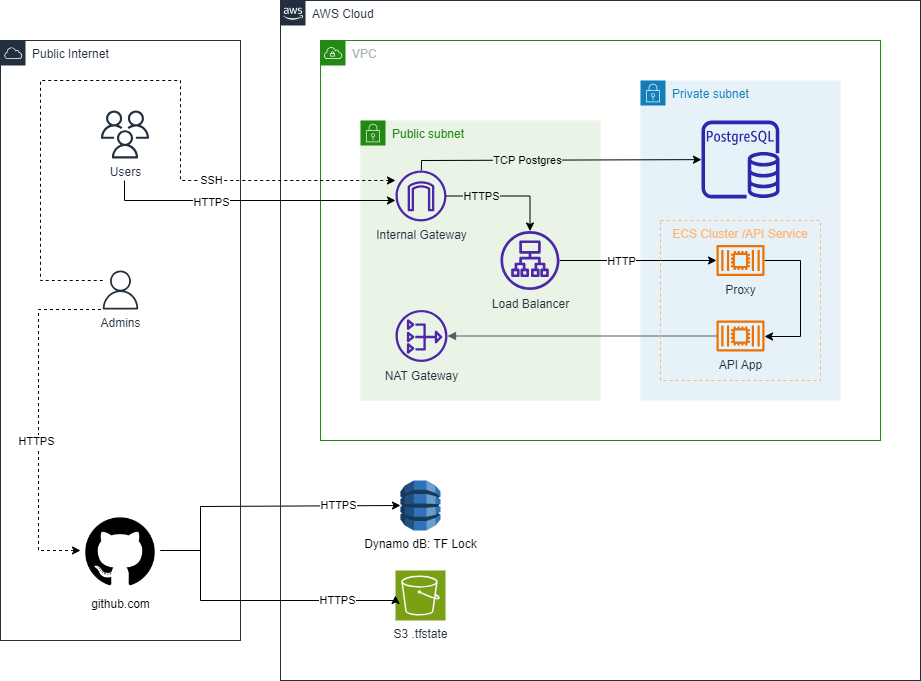

The diagram above was exported from draw.io. Its source (the exported page's mxGraphModel, read from the mxfile embedded in the PNG):
<mxGraphModel dx="1554" dy="865" grid="1" gridSize="10" guides="1" tooltips="1" connect="1" arrows="1" fold="1" page="1" pageScale="1" pageWidth="1000" pageHeight="750" math="0" shadow="0">
  <root>
    <mxCell id="0" />
    <mxCell id="1" parent="0" />
    <mxCell id="euuey4lnQ_QZRgPODoUu-9" value="Public Internet" style="points=[[0,0],[0.25,0],[0.5,0],[0.75,0],[1,0],[1,0.25],[1,0.5],[1,0.75],[1,1],[0.75,1],[0.5,1],[0.25,1],[0,1],[0,0.75],[0,0.5],[0,0.25]];outlineConnect=0;gradientColor=none;html=1;whiteSpace=wrap;fontSize=12;fontStyle=0;container=1;pointerEvents=0;collapsible=0;recursiveResize=0;shape=mxgraph.aws4.group;grIcon=mxgraph.aws4.group_aws_cloud;strokeColor=#232F3E;fillColor=none;verticalAlign=top;align=left;spacingLeft=30;fontColor=#232F3E;dashed=0;" parent="1" vertex="1">
      <mxGeometry x="40" y="80" width="240" height="600" as="geometry" />
    </mxCell>
    <mxCell id="XQPj__i80pxJDHs6mvp2-1" value="github.com&lt;br&gt;" style="shape=image;html=1;verticalAlign=top;verticalLabelPosition=bottom;labelBackgroundColor=#ffffff;imageAspect=0;aspect=fixed;image=https://cdn1.iconfinder.com/data/icons/picons-social/57/github_rounded-128.png" vertex="1" parent="euuey4lnQ_QZRgPODoUu-9">
      <mxGeometry x="80" y="470" width="80" height="80" as="geometry" />
    </mxCell>
    <mxCell id="XQPj__i80pxJDHs6mvp2-30" value="" style="edgeStyle=orthogonalEdgeStyle;rounded=0;orthogonalLoop=1;jettySize=auto;html=1;entryX=0;entryY=0.5;entryDx=0;entryDy=0;dashed=1;" edge="1" parent="euuey4lnQ_QZRgPODoUu-9" target="XQPj__i80pxJDHs6mvp2-1">
      <mxGeometry relative="1" as="geometry">
        <mxPoint x="100.50272727272726" y="269" as="sourcePoint" />
        <mxPoint x="79.23" y="499.5" as="targetPoint" />
        <Array as="points">
          <mxPoint x="38" y="269" />
          <mxPoint x="38" y="510" />
        </Array>
      </mxGeometry>
    </mxCell>
    <mxCell id="XQPj__i80pxJDHs6mvp2-31" value="HTTPS" style="edgeLabel;html=1;align=center;verticalAlign=middle;resizable=0;points=[];" vertex="1" connectable="0" parent="XQPj__i80pxJDHs6mvp2-30">
      <mxGeometry x="0.1215" y="-3" relative="1" as="geometry">
        <mxPoint as="offset" />
      </mxGeometry>
    </mxCell>
    <mxCell id="qJiWflUXIiCyKZ-BmbgT-2" value="Admins" style="sketch=0;outlineConnect=0;fontColor=#232F3E;gradientColor=none;fillColor=#232F3D;strokeColor=none;dashed=0;verticalLabelPosition=bottom;verticalAlign=top;align=center;html=1;fontSize=12;fontStyle=0;aspect=fixed;pointerEvents=1;shape=mxgraph.aws4.user;" parent="euuey4lnQ_QZRgPODoUu-9" vertex="1">
      <mxGeometry x="100.5" y="230" width="39" height="39" as="geometry" />
    </mxCell>
    <mxCell id="qJiWflUXIiCyKZ-BmbgT-3" value="Users" style="sketch=0;outlineConnect=0;fontColor=#232F3E;gradientColor=none;fillColor=#232F3D;strokeColor=none;dashed=0;verticalLabelPosition=bottom;verticalAlign=top;align=center;html=1;fontSize=12;fontStyle=0;aspect=fixed;pointerEvents=1;shape=mxgraph.aws4.users;" parent="euuey4lnQ_QZRgPODoUu-9" vertex="1">
      <mxGeometry x="100.5" y="70" width="48" height="48" as="geometry" />
    </mxCell>
    <mxCell id="XQPj__i80pxJDHs6mvp2-36" value="" style="edgeStyle=orthogonalEdgeStyle;rounded=0;orthogonalLoop=1;jettySize=auto;html=1;entryX=0;entryY=0.5;entryDx=0;entryDy=0;entryPerimeter=0;" edge="1" parent="1" source="XQPj__i80pxJDHs6mvp2-1" target="XQPj__i80pxJDHs6mvp2-11">
      <mxGeometry relative="1" as="geometry">
        <mxPoint x="268" y="574" as="targetPoint" />
        <Array as="points">
          <mxPoint x="240" y="590" />
          <mxPoint x="240" y="546" />
        </Array>
      </mxGeometry>
    </mxCell>
    <mxCell id="XQPj__i80pxJDHs6mvp2-40" value="HTTPS" style="edgeLabel;html=1;align=center;verticalAlign=middle;resizable=0;points=[];" vertex="1" connectable="0" parent="XQPj__i80pxJDHs6mvp2-36">
      <mxGeometry x="0.1078" y="1" relative="1" as="geometry">
        <mxPoint x="65" as="offset" />
      </mxGeometry>
    </mxCell>
    <mxCell id="XQPj__i80pxJDHs6mvp2-39" value="AWS Cloud" style="points=[[0,0],[0.25,0],[0.5,0],[0.75,0],[1,0],[1,0.25],[1,0.5],[1,0.75],[1,1],[0.75,1],[0.5,1],[0.25,1],[0,1],[0,0.75],[0,0.5],[0,0.25]];outlineConnect=0;gradientColor=none;html=1;whiteSpace=wrap;fontSize=12;fontStyle=0;container=1;pointerEvents=0;collapsible=0;recursiveResize=0;shape=mxgraph.aws4.group;grIcon=mxgraph.aws4.group_aws_cloud_alt;strokeColor=#232F3E;fillColor=none;verticalAlign=top;align=left;spacingLeft=30;fontColor=#232F3E;dashed=0;" vertex="1" parent="1">
      <mxGeometry x="320" y="40" width="640" height="680" as="geometry" />
    </mxCell>
    <mxCell id="euuey4lnQ_QZRgPODoUu-6" value="VPC" style="points=[[0,0],[0.25,0],[0.5,0],[0.75,0],[1,0],[1,0.25],[1,0.5],[1,0.75],[1,1],[0.75,1],[0.5,1],[0.25,1],[0,1],[0,0.75],[0,0.5],[0,0.25]];outlineConnect=0;gradientColor=none;html=1;whiteSpace=wrap;fontSize=12;fontStyle=0;container=1;pointerEvents=0;collapsible=0;recursiveResize=0;shape=mxgraph.aws4.group;grIcon=mxgraph.aws4.group_vpc;strokeColor=#248814;fillColor=none;verticalAlign=top;align=left;spacingLeft=30;fontColor=#AAB7B8;dashed=0;" parent="XQPj__i80pxJDHs6mvp2-39" vertex="1">
      <mxGeometry x="40" y="40" width="560" height="400" as="geometry" />
    </mxCell>
    <mxCell id="euuey4lnQ_QZRgPODoUu-5" value="Public subnet" style="points=[[0,0],[0.25,0],[0.5,0],[0.75,0],[1,0],[1,0.25],[1,0.5],[1,0.75],[1,1],[0.75,1],[0.5,1],[0.25,1],[0,1],[0,0.75],[0,0.5],[0,0.25]];outlineConnect=0;gradientColor=none;html=1;whiteSpace=wrap;fontSize=12;fontStyle=0;container=0;pointerEvents=0;collapsible=0;recursiveResize=0;shape=mxgraph.aws4.group;grIcon=mxgraph.aws4.group_security_group;grStroke=0;strokeColor=#248814;fillColor=#E9F3E6;verticalAlign=top;align=left;spacingLeft=30;fontColor=#248814;dashed=0;" parent="euuey4lnQ_QZRgPODoUu-6" vertex="1">
      <mxGeometry x="40" y="80" width="240" height="280" as="geometry" />
    </mxCell>
    <mxCell id="euuey4lnQ_QZRgPODoUu-7" value="Private subnet" style="points=[[0,0],[0.25,0],[0.5,0],[0.75,0],[1,0],[1,0.25],[1,0.5],[1,0.75],[1,1],[0.75,1],[0.5,1],[0.25,1],[0,1],[0,0.75],[0,0.5],[0,0.25]];outlineConnect=0;gradientColor=none;html=1;whiteSpace=wrap;fontSize=12;fontStyle=0;container=0;pointerEvents=0;collapsible=0;recursiveResize=0;shape=mxgraph.aws4.group;grIcon=mxgraph.aws4.group_security_group;grStroke=0;strokeColor=#147EBA;fillColor=#E6F2F8;verticalAlign=top;align=left;spacingLeft=30;fontColor=#147EBA;dashed=0;" parent="euuey4lnQ_QZRgPODoUu-6" vertex="1">
      <mxGeometry x="320" y="40" width="200" height="320" as="geometry" />
    </mxCell>
    <mxCell id="XQPj__i80pxJDHs6mvp2-51" style="edgeStyle=orthogonalEdgeStyle;rounded=0;orthogonalLoop=1;jettySize=auto;html=1;" edge="1" parent="euuey4lnQ_QZRgPODoUu-6" source="XQPj__i80pxJDHs6mvp2-6" target="XQPj__i80pxJDHs6mvp2-7">
      <mxGeometry relative="1" as="geometry">
        <Array as="points">
          <mxPoint x="480" y="220" />
          <mxPoint x="480" y="296" />
        </Array>
      </mxGeometry>
    </mxCell>
    <mxCell id="XQPj__i80pxJDHs6mvp2-6" value="Proxy" style="sketch=0;outlineConnect=0;fontColor=#232F3E;gradientColor=none;fillColor=#ED7100;strokeColor=none;dashed=0;verticalLabelPosition=bottom;verticalAlign=top;align=center;html=1;fontSize=12;fontStyle=0;aspect=fixed;pointerEvents=1;shape=mxgraph.aws4.container_2;" vertex="1" parent="euuey4lnQ_QZRgPODoUu-6">
      <mxGeometry x="396" y="204.5" width="48" height="31" as="geometry" />
    </mxCell>
    <mxCell id="XQPj__i80pxJDHs6mvp2-21" value="" style="edgeStyle=orthogonalEdgeStyle;rounded=0;orthogonalLoop=1;jettySize=auto;html=1;" edge="1" parent="euuey4lnQ_QZRgPODoUu-6" source="euuey4lnQ_QZRgPODoUu-11" target="XQPj__i80pxJDHs6mvp2-6">
      <mxGeometry relative="1" as="geometry" />
    </mxCell>
    <mxCell id="XQPj__i80pxJDHs6mvp2-22" value="HTTP" style="edgeLabel;html=1;align=center;verticalAlign=middle;resizable=0;points=[];" vertex="1" connectable="0" parent="XQPj__i80pxJDHs6mvp2-21">
      <mxGeometry x="-0.52" y="2" relative="1" as="geometry">
        <mxPoint x="23" y="2" as="offset" />
      </mxGeometry>
    </mxCell>
    <mxCell id="XQPj__i80pxJDHs6mvp2-7" value="API App" style="sketch=0;outlineConnect=0;fontColor=#232F3E;gradientColor=none;fillColor=#ED7100;strokeColor=none;dashed=0;verticalLabelPosition=bottom;verticalAlign=top;align=center;html=1;fontSize=12;fontStyle=0;aspect=fixed;pointerEvents=1;shape=mxgraph.aws4.container_2;" vertex="1" parent="euuey4lnQ_QZRgPODoUu-6">
      <mxGeometry x="396" y="280" width="48" height="31" as="geometry" />
    </mxCell>
    <mxCell id="euuey4lnQ_QZRgPODoUu-10" value="" style="sketch=0;outlineConnect=0;fontColor=#232F3E;gradientColor=none;fillColor=#2E27AD;strokeColor=none;dashed=0;verticalLabelPosition=bottom;verticalAlign=top;align=center;html=1;fontSize=12;fontStyle=0;aspect=fixed;pointerEvents=1;shape=mxgraph.aws4.rds_postgresql_instance;" parent="euuey4lnQ_QZRgPODoUu-6" vertex="1">
      <mxGeometry x="381" y="80" width="78" height="78" as="geometry" />
    </mxCell>
    <mxCell id="XQPj__i80pxJDHs6mvp2-33" value="" style="endArrow=classic;html=1;rounded=0;" edge="1" parent="euuey4lnQ_QZRgPODoUu-6" source="euuey4lnQ_QZRgPODoUu-12" target="euuey4lnQ_QZRgPODoUu-10">
      <mxGeometry width="50" height="50" relative="1" as="geometry">
        <mxPoint x="110" y="310" as="sourcePoint" />
        <mxPoint x="160" y="260" as="targetPoint" />
        <Array as="points">
          <mxPoint x="101" y="120" />
        </Array>
      </mxGeometry>
    </mxCell>
    <mxCell id="XQPj__i80pxJDHs6mvp2-34" value="TCP Postgres" style="edgeLabel;html=1;align=center;verticalAlign=middle;resizable=0;points=[];labelBackgroundColor=#e9f3e6;" vertex="1" connectable="0" parent="XQPj__i80pxJDHs6mvp2-33">
      <mxGeometry x="0.1828" y="-1" relative="1" as="geometry">
        <mxPoint x="-57" y="-1" as="offset" />
      </mxGeometry>
    </mxCell>
    <mxCell id="XQPj__i80pxJDHs6mvp2-47" value="" style="edgeStyle=orthogonalEdgeStyle;html=1;endArrow=none;elbow=vertical;startArrow=block;startFill=1;strokeColor=#545B64;rounded=0;" edge="1" parent="euuey4lnQ_QZRgPODoUu-6" source="euuey4lnQ_QZRgPODoUu-13" target="XQPj__i80pxJDHs6mvp2-7">
      <mxGeometry width="100" relative="1" as="geometry">
        <mxPoint x="30" y="350" as="sourcePoint" />
        <mxPoint x="130" y="350" as="targetPoint" />
      </mxGeometry>
    </mxCell>
    <mxCell id="euuey4lnQ_QZRgPODoUu-11" value="Load Balancer" style="sketch=0;outlineConnect=0;fontColor=#232F3E;gradientColor=none;fillColor=#4D27AA;strokeColor=none;dashed=0;verticalLabelPosition=bottom;verticalAlign=top;align=center;html=1;fontSize=12;fontStyle=0;aspect=fixed;pointerEvents=1;shape=mxgraph.aws4.application_load_balancer;" parent="euuey4lnQ_QZRgPODoUu-6" vertex="1">
      <mxGeometry x="180" y="190.5" width="59" height="59" as="geometry" />
    </mxCell>
    <mxCell id="euuey4lnQ_QZRgPODoUu-12" value="Internal Gateway" style="sketch=0;outlineConnect=0;fontColor=#232F3E;gradientColor=none;fillColor=#4D27AA;strokeColor=none;dashed=0;verticalLabelPosition=bottom;verticalAlign=top;align=center;html=1;fontSize=12;fontStyle=0;aspect=fixed;pointerEvents=1;shape=mxgraph.aws4.internet_gateway;" parent="euuey4lnQ_QZRgPODoUu-6" vertex="1">
      <mxGeometry x="75" y="130" width="51" height="51" as="geometry" />
    </mxCell>
    <mxCell id="euuey4lnQ_QZRgPODoUu-13" value="NAT Gateway" style="sketch=0;outlineConnect=0;fontColor=#232F3E;gradientColor=none;fillColor=#4D27AA;strokeColor=none;dashed=0;verticalLabelPosition=bottom;verticalAlign=top;align=center;html=1;fontSize=12;fontStyle=0;aspect=fixed;pointerEvents=1;shape=mxgraph.aws4.nat_gateway;" parent="euuey4lnQ_QZRgPODoUu-6" vertex="1">
      <mxGeometry x="75" y="269.5" width="52" height="52" as="geometry" />
    </mxCell>
    <mxCell id="XQPj__i80pxJDHs6mvp2-16" value="" style="edgeStyle=orthogonalEdgeStyle;rounded=0;orthogonalLoop=1;jettySize=auto;html=1;" edge="1" parent="euuey4lnQ_QZRgPODoUu-6" source="euuey4lnQ_QZRgPODoUu-12" target="euuey4lnQ_QZRgPODoUu-11">
      <mxGeometry relative="1" as="geometry" />
    </mxCell>
    <mxCell id="XQPj__i80pxJDHs6mvp2-32" value="HTTPS" style="edgeLabel;html=1;align=center;verticalAlign=middle;resizable=0;points=[];labelBackgroundColor=#e9f3e6;" vertex="1" connectable="0" parent="XQPj__i80pxJDHs6mvp2-16">
      <mxGeometry x="-0.0588" y="1" relative="1" as="geometry">
        <mxPoint x="-22" y="1" as="offset" />
      </mxGeometry>
    </mxCell>
    <mxCell id="XQPj__i80pxJDHs6mvp2-11" value="Dynamo dB: TF Lock" style="outlineConnect=0;dashed=0;verticalLabelPosition=bottom;verticalAlign=top;align=center;html=1;shape=mxgraph.aws3.dynamo_db;fillColor=#2E73B8;gradientColor=none;" vertex="1" parent="XQPj__i80pxJDHs6mvp2-39">
      <mxGeometry x="120" y="480" width="40" height="50" as="geometry" />
    </mxCell>
    <mxCell id="XQPj__i80pxJDHs6mvp2-2" value="S3 .tfstate" style="sketch=0;points=[[0,0,0],[0.25,0,0],[0.5,0,0],[0.75,0,0],[1,0,0],[0,1,0],[0.25,1,0],[0.5,1,0],[0.75,1,0],[1,1,0],[0,0.25,0],[0,0.5,0],[0,0.75,0],[1,0.25,0],[1,0.5,0],[1,0.75,0]];outlineConnect=0;fontColor=#232F3E;fillColor=#7AA116;strokeColor=#ffffff;dashed=0;verticalLabelPosition=bottom;verticalAlign=top;align=center;html=1;fontSize=12;fontStyle=0;aspect=fixed;shape=mxgraph.aws4.resourceIcon;resIcon=mxgraph.aws4.s3;" vertex="1" parent="XQPj__i80pxJDHs6mvp2-39">
      <mxGeometry x="115" y="570" width="50" height="50" as="geometry" />
    </mxCell>
    <mxCell id="XQPj__i80pxJDHs6mvp2-45" value="" style="edgeStyle=orthogonalEdgeStyle;rounded=0;orthogonalLoop=1;jettySize=auto;html=1;entryX=0;entryY=0.5;entryDx=0;entryDy=0;entryPerimeter=0;exitX=1;exitY=0.5;exitDx=0;exitDy=0;" edge="1" parent="1" source="XQPj__i80pxJDHs6mvp2-1" target="XQPj__i80pxJDHs6mvp2-2">
      <mxGeometry relative="1" as="geometry">
        <mxPoint x="210" y="600" as="sourcePoint" />
        <mxPoint x="450" y="555" as="targetPoint" />
        <Array as="points">
          <mxPoint x="240" y="590" />
          <mxPoint x="240" y="640" />
          <mxPoint x="435" y="640" />
        </Array>
      </mxGeometry>
    </mxCell>
    <mxCell id="XQPj__i80pxJDHs6mvp2-46" value="HTTPS" style="edgeLabel;html=1;align=center;verticalAlign=middle;resizable=0;points=[];" vertex="1" connectable="0" parent="XQPj__i80pxJDHs6mvp2-45">
      <mxGeometry x="0.1078" y="1" relative="1" as="geometry">
        <mxPoint x="65" as="offset" />
      </mxGeometry>
    </mxCell>
    <mxCell id="XQPj__i80pxJDHs6mvp2-18" value="" style="edgeStyle=orthogonalEdgeStyle;rounded=0;orthogonalLoop=1;jettySize=auto;html=1;" edge="1" parent="1" target="euuey4lnQ_QZRgPODoUu-12">
      <mxGeometry relative="1" as="geometry">
        <mxPoint x="164" y="220" as="sourcePoint" />
        <mxPoint x="252" y="184" as="targetPoint" />
        <Array as="points">
          <mxPoint x="164" y="240" />
        </Array>
      </mxGeometry>
    </mxCell>
    <mxCell id="XQPj__i80pxJDHs6mvp2-28" value="HTTPS" style="edgeLabel;html=1;align=center;verticalAlign=middle;resizable=0;points=[];" vertex="1" connectable="0" parent="XQPj__i80pxJDHs6mvp2-18">
      <mxGeometry x="-0.0655" y="-1" relative="1" as="geometry">
        <mxPoint x="-30" as="offset" />
      </mxGeometry>
    </mxCell>
    <mxCell id="XQPj__i80pxJDHs6mvp2-25" value="" style="edgeStyle=orthogonalEdgeStyle;rounded=0;orthogonalLoop=1;jettySize=auto;html=1;dashed=1;" edge="1" parent="1" source="qJiWflUXIiCyKZ-BmbgT-2" target="euuey4lnQ_QZRgPODoUu-12">
      <mxGeometry relative="1" as="geometry">
        <mxPoint x="160" y="270.5" as="targetPoint" />
        <Array as="points">
          <mxPoint x="80" y="320" />
          <mxPoint x="80" y="120" />
          <mxPoint x="220" y="120" />
          <mxPoint x="220" y="220" />
        </Array>
      </mxGeometry>
    </mxCell>
    <mxCell id="XQPj__i80pxJDHs6mvp2-27" value="SSH" style="edgeLabel;html=1;align=center;verticalAlign=middle;resizable=0;points=[];" vertex="1" connectable="0" parent="XQPj__i80pxJDHs6mvp2-25">
      <mxGeometry x="0.2015" relative="1" as="geometry">
        <mxPoint x="30" y="71" as="offset" />
      </mxGeometry>
    </mxCell>
    <mxCell id="XQPj__i80pxJDHs6mvp2-12" value="&lt;font color=&quot;#ffb570&quot;&gt;ECS Cluster /API Service&lt;/font&gt;" style="fillColor=none;strokeColor=#FFB570;dashed=1;verticalAlign=top;fontStyle=0;fontColor=#5A6C86;whiteSpace=wrap;html=1;" vertex="1" parent="1">
      <mxGeometry x="700" y="260" width="160" height="160" as="geometry" />
    </mxCell>
  </root>
</mxGraphModel>